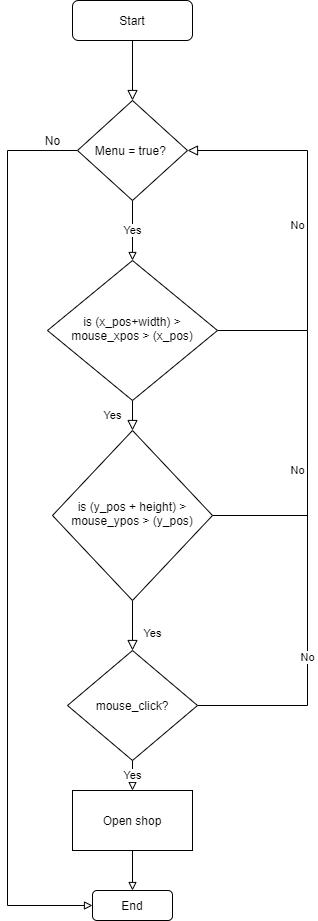

The diagram above was exported from draw.io. Its source (the exported page's mxGraphModel, read from the mxfile embedded in the PNG):
<mxGraphModel dx="781" dy="1215" grid="1" gridSize="10" guides="1" tooltips="1" connect="1" arrows="1" fold="1" page="1" pageScale="1" pageWidth="827" pageHeight="1169" math="0" shadow="0">
  <root>
    <mxCell id="WIyWlLk6GJQsqaUBKTNV-0" />
    <mxCell id="WIyWlLk6GJQsqaUBKTNV-1" parent="WIyWlLk6GJQsqaUBKTNV-0" />
    <mxCell id="WIyWlLk6GJQsqaUBKTNV-2" value="" style="rounded=0;html=1;jettySize=auto;orthogonalLoop=1;fontSize=11;endArrow=block;endFill=0;endSize=8;strokeWidth=1;shadow=0;labelBackgroundColor=none;edgeStyle=orthogonalEdgeStyle;" parent="WIyWlLk6GJQsqaUBKTNV-1" source="WIyWlLk6GJQsqaUBKTNV-3" edge="1">
      <mxGeometry relative="1" as="geometry">
        <mxPoint x="265" y="120" as="targetPoint" />
      </mxGeometry>
    </mxCell>
    <mxCell id="WIyWlLk6GJQsqaUBKTNV-3" value="Start" style="rounded=1;whiteSpace=wrap;html=1;fontSize=12;glass=0;strokeWidth=1;shadow=0;" parent="WIyWlLk6GJQsqaUBKTNV-1" vertex="1">
      <mxGeometry x="205" y="20" width="120" height="40" as="geometry" />
    </mxCell>
    <mxCell id="WIyWlLk6GJQsqaUBKTNV-4" value="Yes" style="rounded=0;html=1;jettySize=auto;orthogonalLoop=1;fontSize=11;endArrow=block;endFill=0;endSize=8;strokeWidth=1;shadow=0;labelBackgroundColor=none;edgeStyle=orthogonalEdgeStyle;" parent="WIyWlLk6GJQsqaUBKTNV-1" source="WIyWlLk6GJQsqaUBKTNV-6" target="WIyWlLk6GJQsqaUBKTNV-10" edge="1">
      <mxGeometry y="20" relative="1" as="geometry">
        <mxPoint as="offset" />
      </mxGeometry>
    </mxCell>
    <mxCell id="WIyWlLk6GJQsqaUBKTNV-5" value="No" style="edgeStyle=orthogonalEdgeStyle;rounded=0;html=1;jettySize=auto;orthogonalLoop=1;fontSize=11;endArrow=block;endFill=0;endSize=8;strokeWidth=1;shadow=0;labelBackgroundColor=none;entryX=1;entryY=0.5;entryDx=0;entryDy=0;" parent="WIyWlLk6GJQsqaUBKTNV-1" source="WIyWlLk6GJQsqaUBKTNV-6" target="BvIi_TkyZI6nYQOobiQb-5" edge="1">
      <mxGeometry y="10" relative="1" as="geometry">
        <mxPoint as="offset" />
        <mxPoint x="430" y="350" as="targetPoint" />
        <Array as="points">
          <mxPoint x="440" y="350" />
          <mxPoint x="440" y="170" />
        </Array>
      </mxGeometry>
    </mxCell>
    <mxCell id="WIyWlLk6GJQsqaUBKTNV-6" value="is (x_pos+width) &amp;gt; mouse_xpos &amp;gt; (x_pos)" style="rhombus;whiteSpace=wrap;html=1;shadow=0;fontFamily=Helvetica;fontSize=12;align=center;strokeWidth=1;spacing=6;spacingTop=-4;" parent="WIyWlLk6GJQsqaUBKTNV-1" vertex="1">
      <mxGeometry x="180" y="280" width="170" height="140" as="geometry" />
    </mxCell>
    <mxCell id="WIyWlLk6GJQsqaUBKTNV-8" value="Yes" style="rounded=0;html=1;jettySize=auto;orthogonalLoop=1;fontSize=11;endArrow=block;endFill=0;endSize=8;strokeWidth=1;shadow=0;labelBackgroundColor=none;edgeStyle=orthogonalEdgeStyle;" parent="WIyWlLk6GJQsqaUBKTNV-1" source="WIyWlLk6GJQsqaUBKTNV-10" target="BvIi_TkyZI6nYQOobiQb-10" edge="1">
      <mxGeometry x="0.32" y="20" relative="1" as="geometry">
        <mxPoint as="offset" />
        <mxPoint x="265" y="670" as="targetPoint" />
      </mxGeometry>
    </mxCell>
    <mxCell id="WIyWlLk6GJQsqaUBKTNV-9" value="No" style="edgeStyle=orthogonalEdgeStyle;rounded=0;html=1;jettySize=auto;orthogonalLoop=1;fontSize=11;endArrow=none;endFill=0;endSize=8;strokeWidth=1;shadow=0;labelBackgroundColor=none;" parent="WIyWlLk6GJQsqaUBKTNV-1" source="WIyWlLk6GJQsqaUBKTNV-10" edge="1">
      <mxGeometry y="10" relative="1" as="geometry">
        <mxPoint as="offset" />
        <mxPoint x="440" y="350" as="targetPoint" />
      </mxGeometry>
    </mxCell>
    <mxCell id="WIyWlLk6GJQsqaUBKTNV-10" value="is (y_pos + height) &amp;gt; mouse_ypos &amp;gt; (y_pos)" style="rhombus;whiteSpace=wrap;html=1;shadow=0;fontFamily=Helvetica;fontSize=12;align=center;strokeWidth=1;spacing=6;spacingTop=-4;" parent="WIyWlLk6GJQsqaUBKTNV-1" vertex="1">
      <mxGeometry x="185" y="450" width="160" height="170" as="geometry" />
    </mxCell>
    <mxCell id="BvIi_TkyZI6nYQOobiQb-6" value="Yes" style="edgeStyle=orthogonalEdgeStyle;rounded=0;orthogonalLoop=1;jettySize=auto;html=1;exitX=0.5;exitY=1;exitDx=0;exitDy=0;entryX=0.5;entryY=0;entryDx=0;entryDy=0;endArrow=block;endFill=0;" edge="1" parent="WIyWlLk6GJQsqaUBKTNV-1" source="BvIi_TkyZI6nYQOobiQb-5" target="WIyWlLk6GJQsqaUBKTNV-6">
      <mxGeometry relative="1" as="geometry" />
    </mxCell>
    <mxCell id="BvIi_TkyZI6nYQOobiQb-19" style="edgeStyle=orthogonalEdgeStyle;rounded=0;orthogonalLoop=1;jettySize=auto;html=1;endArrow=block;endFill=0;entryX=0;entryY=0.5;entryDx=0;entryDy=0;" edge="1" parent="WIyWlLk6GJQsqaUBKTNV-1" source="BvIi_TkyZI6nYQOobiQb-5" target="BvIi_TkyZI6nYQOobiQb-16">
      <mxGeometry relative="1" as="geometry">
        <mxPoint x="140" y="930" as="targetPoint" />
        <Array as="points">
          <mxPoint x="140" y="170" />
          <mxPoint x="140" y="925" />
        </Array>
      </mxGeometry>
    </mxCell>
    <mxCell id="BvIi_TkyZI6nYQOobiQb-5" value="Menu = true?&amp;nbsp;" style="rhombus;whiteSpace=wrap;html=1;" vertex="1" parent="WIyWlLk6GJQsqaUBKTNV-1">
      <mxGeometry x="210" y="120" width="110" height="100" as="geometry" />
    </mxCell>
    <mxCell id="BvIi_TkyZI6nYQOobiQb-13" value="Yes" style="edgeStyle=orthogonalEdgeStyle;rounded=0;orthogonalLoop=1;jettySize=auto;html=1;exitX=0.5;exitY=1;exitDx=0;exitDy=0;endArrow=block;endFill=0;" edge="1" parent="WIyWlLk6GJQsqaUBKTNV-1" source="BvIi_TkyZI6nYQOobiQb-10" target="BvIi_TkyZI6nYQOobiQb-11">
      <mxGeometry relative="1" as="geometry" />
    </mxCell>
    <mxCell id="BvIi_TkyZI6nYQOobiQb-14" value="No" style="edgeStyle=orthogonalEdgeStyle;rounded=0;orthogonalLoop=1;jettySize=auto;html=1;exitX=1;exitY=0.5;exitDx=0;exitDy=0;endArrow=none;endFill=0;" edge="1" parent="WIyWlLk6GJQsqaUBKTNV-1" source="BvIi_TkyZI6nYQOobiQb-10">
      <mxGeometry relative="1" as="geometry">
        <mxPoint x="440" y="520" as="targetPoint" />
      </mxGeometry>
    </mxCell>
    <mxCell id="BvIi_TkyZI6nYQOobiQb-10" value="mouse_click?" style="rhombus;whiteSpace=wrap;html=1;" vertex="1" parent="WIyWlLk6GJQsqaUBKTNV-1">
      <mxGeometry x="200" y="670" width="130" height="110" as="geometry" />
    </mxCell>
    <mxCell id="BvIi_TkyZI6nYQOobiQb-15" style="edgeStyle=orthogonalEdgeStyle;rounded=0;orthogonalLoop=1;jettySize=auto;html=1;endArrow=block;endFill=0;entryX=0.5;entryY=0;entryDx=0;entryDy=0;" edge="1" parent="WIyWlLk6GJQsqaUBKTNV-1" source="BvIi_TkyZI6nYQOobiQb-11" target="BvIi_TkyZI6nYQOobiQb-16">
      <mxGeometry relative="1" as="geometry">
        <mxPoint x="265" y="900" as="targetPoint" />
      </mxGeometry>
    </mxCell>
    <mxCell id="BvIi_TkyZI6nYQOobiQb-11" value="Open shop" style="rounded=0;whiteSpace=wrap;html=1;" vertex="1" parent="WIyWlLk6GJQsqaUBKTNV-1">
      <mxGeometry x="205" y="810" width="120" height="60" as="geometry" />
    </mxCell>
    <mxCell id="BvIi_TkyZI6nYQOobiQb-16" value="End" style="rounded=1;whiteSpace=wrap;html=1;" vertex="1" parent="WIyWlLk6GJQsqaUBKTNV-1">
      <mxGeometry x="225" y="910" width="80" height="30" as="geometry" />
    </mxCell>
    <mxCell id="BvIi_TkyZI6nYQOobiQb-20" value="No" style="text;html=1;align=center;verticalAlign=middle;resizable=0;points=[];autosize=1;" vertex="1" parent="WIyWlLk6GJQsqaUBKTNV-1">
      <mxGeometry x="170" y="150" width="30" height="20" as="geometry" />
    </mxCell>
  </root>
</mxGraphModel>